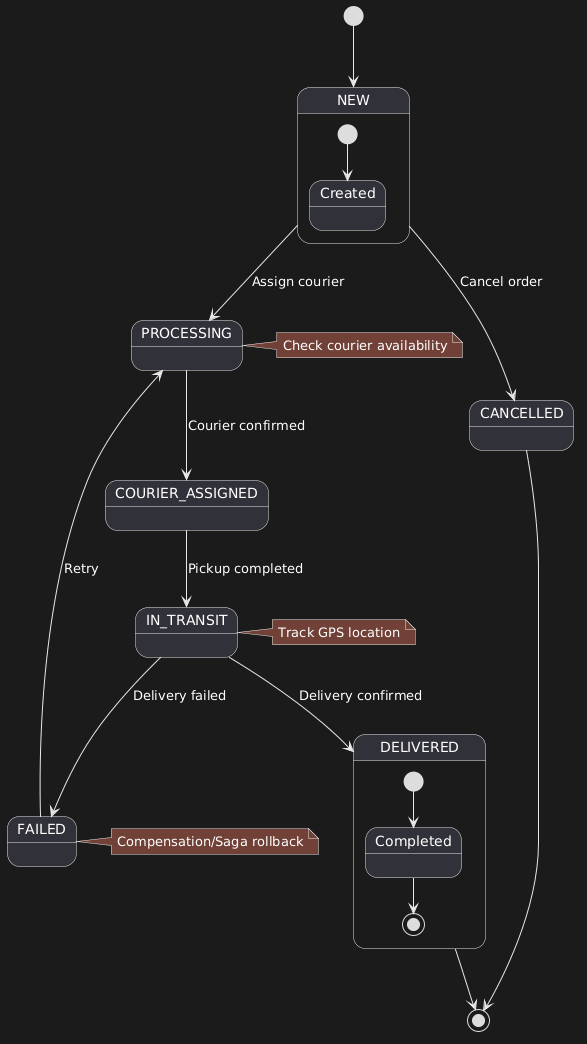

The diagram above was rendered by PlantUML. Its source (embedded in the PNG):
@startuml
[*] --> NEW

state NEW {
  [*] --> Created
}

NEW --> PROCESSING : Assign courier
PROCESSING --> COURIER_ASSIGNED : Courier confirmed
COURIER_ASSIGNED --> IN_TRANSIT : Pickup completed
IN_TRANSIT --> DELIVERED : Delivery confirmed
IN_TRANSIT --> FAILED : Delivery failed
FAILED --> PROCESSING : Retry
NEW --> CANCELLED : Cancel order
DELIVERED --> [*]
CANCELLED --> [*]

state DELIVERED {
  [*] --> Completed
  Completed --> [*]
}

note right of PROCESSING : Check courier availability
note right of IN_TRANSIT : Track GPS location
note right of FAILED : Compensation/Saga rollback
@enduml